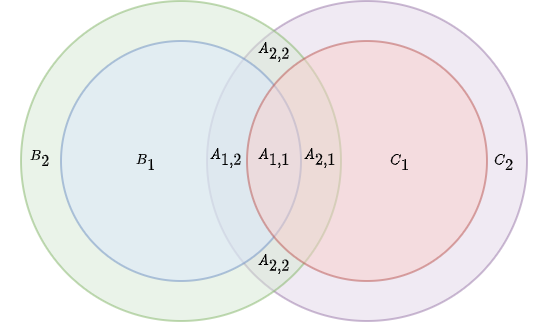

The diagram above was exported from draw.io. Its source (the exported page's mxGraphModel, read from the mxfile embedded in the PNG):
<mxGraphModel dx="509" dy="350" grid="1" gridSize="10" guides="1" tooltips="1" connect="1" arrows="1" fold="1" page="1" pageScale="1" pageWidth="827" pageHeight="1169" math="1" shadow="0">
  <root>
    <mxCell id="0" />
    <mxCell id="1" parent="0" />
    <mxCell id="gHVefr5EZ3KAjAMUDERQ-4" value="" style="ellipse;whiteSpace=wrap;html=1;fillColor=#e1d5e7;strokeColor=#9673a6;opacity=50;" parent="1" vertex="1">
      <mxGeometry x="273" y="300" width="160" height="160" as="geometry" />
    </mxCell>
    <mxCell id="gHVefr5EZ3KAjAMUDERQ-3" value="" style="ellipse;whiteSpace=wrap;html=1;fillColor=#d5e8d4;strokeColor=#82b366;opacity=50;fontSize=8;" parent="1" vertex="1">
      <mxGeometry x="180" y="300" width="160" height="160" as="geometry" />
    </mxCell>
    <mxCell id="gHVefr5EZ3KAjAMUDERQ-1" value="" style="ellipse;whiteSpace=wrap;html=1;fillColor=#dae8fc;strokeColor=#6c8ebf;opacity=50;fontSize=8;" parent="1" vertex="1">
      <mxGeometry x="200" y="320" width="120" height="120" as="geometry" />
    </mxCell>
    <mxCell id="gHVefr5EZ3KAjAMUDERQ-2" value="" style="ellipse;whiteSpace=wrap;html=1;fillColor=#f8cecc;strokeColor=#b85450;opacity=50;" parent="1" vertex="1">
      <mxGeometry x="293" y="320" width="120" height="120" as="geometry" />
    </mxCell>
    <mxCell id="gHVefr5EZ3KAjAMUDERQ-7" value="&lt;font style=&quot;font-size: 6px;&quot;&gt;\(A_{1,1}\)&lt;/font&gt;" style="text;html=1;strokeColor=none;fillColor=none;align=center;verticalAlign=middle;whiteSpace=wrap;rounded=0;opacity=50;fontSize=6;" parent="1" vertex="1">
      <mxGeometry x="287" y="363" width="40" height="30" as="geometry" />
    </mxCell>
    <mxCell id="gHVefr5EZ3KAjAMUDERQ-8" value="&lt;font style=&quot;font-size: 6px;&quot;&gt;\(A_{1,2}\)&lt;/font&gt;" style="text;html=1;strokeColor=none;fillColor=none;align=center;verticalAlign=middle;whiteSpace=wrap;rounded=0;opacity=50;fontSize=6;" parent="1" vertex="1">
      <mxGeometry x="263" y="363" width="40" height="30" as="geometry" />
    </mxCell>
    <mxCell id="gHVefr5EZ3KAjAMUDERQ-9" value="&lt;font style=&quot;font-size: 6px;&quot;&gt;\(A_{2,1}\)&lt;/font&gt;" style="text;html=1;strokeColor=none;fillColor=none;align=center;verticalAlign=middle;whiteSpace=wrap;rounded=0;opacity=50;fontSize=6;" parent="1" vertex="1">
      <mxGeometry x="310" y="363" width="40" height="30" as="geometry" />
    </mxCell>
    <mxCell id="gHVefr5EZ3KAjAMUDERQ-12" value="&lt;font style=&quot;font-size: 6px;&quot;&gt;\(A_{2,2}\)&lt;/font&gt;" style="text;html=1;strokeColor=none;fillColor=none;align=center;verticalAlign=middle;whiteSpace=wrap;rounded=0;opacity=50;fontSize=6;" parent="1" vertex="1">
      <mxGeometry x="287" y="310" width="40" height="30" as="geometry" />
    </mxCell>
    <mxCell id="gHVefr5EZ3KAjAMUDERQ-13" value="&lt;font style=&quot;font-size: 6px;&quot;&gt;\(A_{2,2}\)&lt;/font&gt;" style="text;html=1;strokeColor=none;fillColor=none;align=center;verticalAlign=middle;whiteSpace=wrap;rounded=0;opacity=50;fontSize=6;" parent="1" vertex="1">
      <mxGeometry x="287" y="416" width="40" height="30" as="geometry" />
    </mxCell>
    <mxCell id="gHVefr5EZ3KAjAMUDERQ-20" value="&lt;font style=&quot;font-size: 6px;&quot;&gt;\(B_{1}\)&lt;/font&gt;" style="text;html=1;strokeColor=none;fillColor=none;align=center;verticalAlign=middle;whiteSpace=wrap;rounded=0;opacity=50;fontSize=6;" parent="1" vertex="1">
      <mxGeometry x="223" y="365" width="40" height="30" as="geometry" />
    </mxCell>
    <mxCell id="gHVefr5EZ3KAjAMUDERQ-21" value="&lt;font style=&quot;font-size: 6px;&quot;&gt;\(B_{2}\)&lt;/font&gt;" style="text;html=1;strokeColor=none;fillColor=none;align=center;verticalAlign=middle;whiteSpace=wrap;rounded=0;opacity=50;fontSize=6;" parent="1" vertex="1">
      <mxGeometry x="170" y="363" width="40" height="30" as="geometry" />
    </mxCell>
    <mxCell id="gHVefr5EZ3KAjAMUDERQ-23" value="&lt;font style=&quot;font-size: 6px;&quot;&gt;\(C_{1}\)&lt;/font&gt;" style="text;html=1;strokeColor=none;fillColor=none;align=center;verticalAlign=middle;whiteSpace=wrap;rounded=0;opacity=50;fontSize=6;" parent="1" vertex="1">
      <mxGeometry x="350" y="365" width="40" height="30" as="geometry" />
    </mxCell>
    <mxCell id="gHVefr5EZ3KAjAMUDERQ-24" value="&lt;font style=&quot;font-size: 6px;&quot;&gt;\(C_{2}\)&lt;/font&gt;" style="text;html=1;strokeColor=none;fillColor=none;align=center;verticalAlign=middle;whiteSpace=wrap;rounded=0;opacity=50;fontSize=6;" parent="1" vertex="1">
      <mxGeometry x="402" y="365" width="40" height="30" as="geometry" />
    </mxCell>
  </root>
</mxGraphModel>